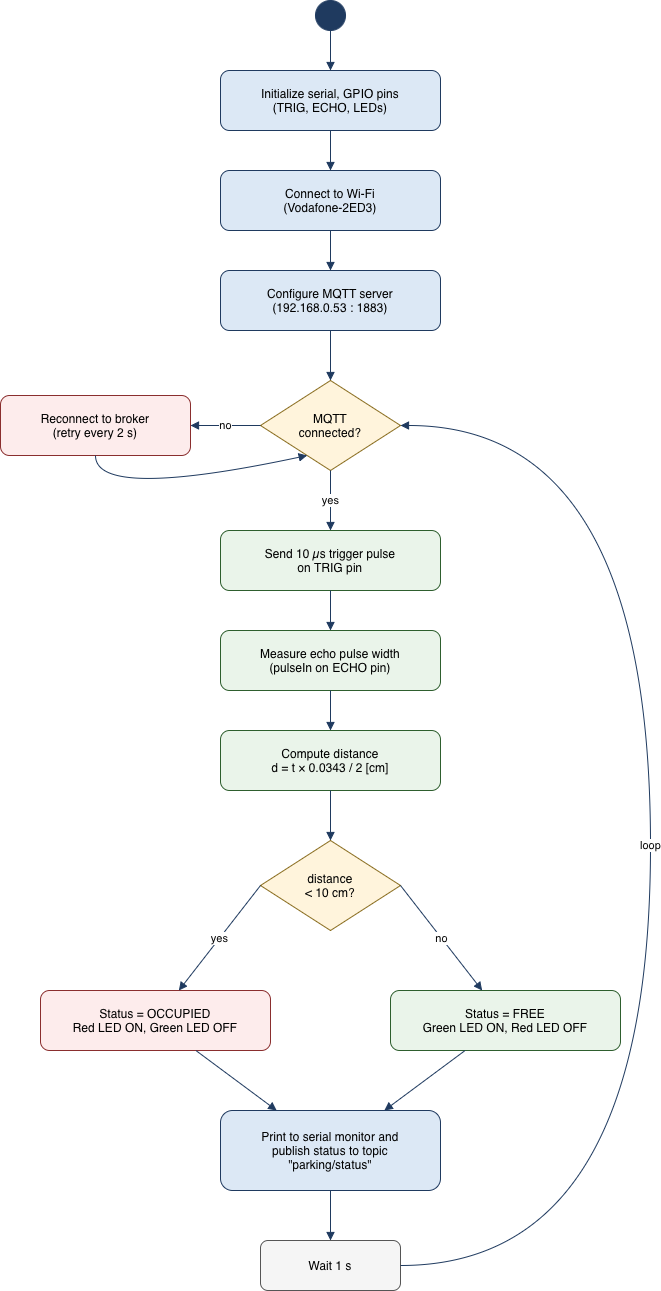

The diagram above was exported from draw.io. Its source (the exported page's mxGraphModel, read from the mxfile embedded in the PNG):
<mxGraphModel dx="1006" dy="602" grid="1" gridSize="10" guides="1" tooltips="1" connect="1" arrows="1" fold="1" page="1" pageScale="1" pageWidth="827" pageHeight="1169" math="0" shadow="0">
  <root>
    <mxCell id="0" />
    <mxCell id="1" parent="0" />
    <mxCell id="gRRA1IiGWhF0VDxZKlvo-1" parent="1" style="ellipse;fillColor=#1F3A5F;strokeColor=#1F3A5F;" value="" vertex="1">
      <mxGeometry height="30" width="30" x="385" y="40" as="geometry" />
    </mxCell>
    <mxCell id="gRRA1IiGWhF0VDxZKlvo-2" parent="1" style="rounded=1;whiteSpace=wrap;html=1;fillColor=#DCE8F5;strokeColor=#1F3A5F;" value="Initialize serial, GPIO pins&#10;(TRIG, ECHO, LEDs)" vertex="1">
      <mxGeometry height="60" width="220" x="290" y="110" as="geometry" />
    </mxCell>
    <mxCell id="gRRA1IiGWhF0VDxZKlvo-3" parent="1" style="rounded=1;whiteSpace=wrap;html=1;fillColor=#DCE8F5;strokeColor=#1F3A5F;" value="Connect to Wi-Fi&#10;(Vodafone-2ED3)" vertex="1">
      <mxGeometry height="60" width="220" x="290" y="210" as="geometry" />
    </mxCell>
    <mxCell id="gRRA1IiGWhF0VDxZKlvo-4" parent="1" style="rounded=1;whiteSpace=wrap;html=1;fillColor=#DCE8F5;strokeColor=#1F3A5F;" value="Configure MQTT server&#10;(192.168.0.53 : 1883)" vertex="1">
      <mxGeometry height="60" width="220" x="290" y="310" as="geometry" />
    </mxCell>
    <mxCell id="gRRA1IiGWhF0VDxZKlvo-5" parent="1" style="rhombus;whiteSpace=wrap;html=1;fillColor=#FFF4DC;strokeColor=#8A6D1F;" value="MQTT&#10;connected?" vertex="1">
      <mxGeometry height="90" width="140" x="330" y="420" as="geometry" />
    </mxCell>
    <mxCell id="gRRA1IiGWhF0VDxZKlvo-6" parent="1" style="rounded=1;whiteSpace=wrap;html=1;fillColor=#FDECEC;strokeColor=#8A2E2E;" value="Reconnect to broker&#10;(retry every 2 s)" vertex="1">
      <mxGeometry height="60" width="190" x="70" y="435" as="geometry" />
    </mxCell>
    <mxCell id="gRRA1IiGWhF0VDxZKlvo-7" parent="1" style="rounded=1;whiteSpace=wrap;html=1;fillColor=#EAF4EA;strokeColor=#2E5E2E;" value="Send 10 µs trigger pulse&#10;on TRIG pin" vertex="1">
      <mxGeometry height="60" width="220" x="290" y="570" as="geometry" />
    </mxCell>
    <mxCell id="gRRA1IiGWhF0VDxZKlvo-8" parent="1" style="rounded=1;whiteSpace=wrap;html=1;fillColor=#EAF4EA;strokeColor=#2E5E2E;" value="Measure echo pulse width&#10;(pulseIn on ECHO pin)" vertex="1">
      <mxGeometry height="60" width="220" x="290" y="670" as="geometry" />
    </mxCell>
    <mxCell id="gRRA1IiGWhF0VDxZKlvo-9" parent="1" style="rounded=1;whiteSpace=wrap;html=1;fillColor=#EAF4EA;strokeColor=#2E5E2E;" value="Compute distance&#10;d = t × 0.0343 / 2  [cm]" vertex="1">
      <mxGeometry height="60" width="220" x="290" y="770" as="geometry" />
    </mxCell>
    <mxCell id="gRRA1IiGWhF0VDxZKlvo-10" parent="1" style="rhombus;whiteSpace=wrap;html=1;fillColor=#FFF4DC;strokeColor=#8A6D1F;" value="distance&#10;&amp;lt; 10 cm?" vertex="1">
      <mxGeometry height="90" width="140" x="330" y="880" as="geometry" />
    </mxCell>
    <mxCell id="gRRA1IiGWhF0VDxZKlvo-11" parent="1" style="rounded=1;whiteSpace=wrap;html=1;fillColor=#FDECEC;strokeColor=#8A2E2E;" value="Status = OCCUPIED&#10;Red LED ON, Green LED OFF" vertex="1">
      <mxGeometry height="60" width="230" x="110" y="1030" as="geometry" />
    </mxCell>
    <mxCell id="gRRA1IiGWhF0VDxZKlvo-12" parent="1" style="rounded=1;whiteSpace=wrap;html=1;fillColor=#EAF4EA;strokeColor=#2E5E2E;" value="Status = FREE&#10;Green LED ON, Red LED OFF" vertex="1">
      <mxGeometry height="60" width="230" x="460" y="1030" as="geometry" />
    </mxCell>
    <mxCell id="gRRA1IiGWhF0VDxZKlvo-13" parent="1" style="rounded=1;whiteSpace=wrap;html=1;fillColor=#DCE8F5;strokeColor=#1F3A5F;" value="Print to serial monitor and&#10;publish status to topic&#10;&quot;parking/status&quot;" vertex="1">
      <mxGeometry height="80" width="220" x="290" y="1150" as="geometry" />
    </mxCell>
    <mxCell id="gRRA1IiGWhF0VDxZKlvo-14" parent="1" style="rounded=1;whiteSpace=wrap;html=1;fillColor=#F5F5F5;strokeColor=#555555;" value="Wait 1 s" vertex="1">
      <mxGeometry height="50" width="140" x="330" y="1280" as="geometry" />
    </mxCell>
    <mxCell id="gRRA1IiGWhF0VDxZKlvo-15" edge="1" parent="1" source="gRRA1IiGWhF0VDxZKlvo-1" style="endArrow=block;html=1;strokeColor=#1F3A5F;" target="gRRA1IiGWhF0VDxZKlvo-2">
      <mxGeometry relative="1" as="geometry" />
    </mxCell>
    <mxCell id="gRRA1IiGWhF0VDxZKlvo-16" edge="1" parent="1" source="gRRA1IiGWhF0VDxZKlvo-2" style="endArrow=block;html=1;strokeColor=#1F3A5F;" target="gRRA1IiGWhF0VDxZKlvo-3">
      <mxGeometry relative="1" as="geometry" />
    </mxCell>
    <mxCell id="gRRA1IiGWhF0VDxZKlvo-17" edge="1" parent="1" source="gRRA1IiGWhF0VDxZKlvo-3" style="endArrow=block;html=1;strokeColor=#1F3A5F;" target="gRRA1IiGWhF0VDxZKlvo-4">
      <mxGeometry relative="1" as="geometry" />
    </mxCell>
    <mxCell id="gRRA1IiGWhF0VDxZKlvo-18" edge="1" parent="1" source="gRRA1IiGWhF0VDxZKlvo-4" style="endArrow=block;html=1;strokeColor=#1F3A5F;" target="gRRA1IiGWhF0VDxZKlvo-5">
      <mxGeometry relative="1" as="geometry" />
    </mxCell>
    <mxCell id="gRRA1IiGWhF0VDxZKlvo-19" edge="1" parent="1" source="gRRA1IiGWhF0VDxZKlvo-5" style="endArrow=block;html=1;strokeColor=#1F3A5F;exitX=0;exitY=0.5;" target="gRRA1IiGWhF0VDxZKlvo-6" value="no">
      <mxGeometry relative="1" as="geometry" />
    </mxCell>
    <mxCell id="gRRA1IiGWhF0VDxZKlvo-20" edge="1" parent="1" source="gRRA1IiGWhF0VDxZKlvo-6" style="endArrow=block;html=1;strokeColor=#1F3A5F;curved=1;entryX=0.25;entryY=1;" target="gRRA1IiGWhF0VDxZKlvo-5">
      <mxGeometry relative="1" as="geometry">
        <Array as="points">
          <mxPoint x="165" y="540" />
        </Array>
      </mxGeometry>
    </mxCell>
    <mxCell id="gRRA1IiGWhF0VDxZKlvo-21" edge="1" parent="1" source="gRRA1IiGWhF0VDxZKlvo-5" style="endArrow=block;html=1;strokeColor=#1F3A5F;" target="gRRA1IiGWhF0VDxZKlvo-7" value="yes">
      <mxGeometry relative="1" as="geometry" />
    </mxCell>
    <mxCell id="gRRA1IiGWhF0VDxZKlvo-22" edge="1" parent="1" source="gRRA1IiGWhF0VDxZKlvo-7" style="endArrow=block;html=1;strokeColor=#1F3A5F;" target="gRRA1IiGWhF0VDxZKlvo-8">
      <mxGeometry relative="1" as="geometry" />
    </mxCell>
    <mxCell id="gRRA1IiGWhF0VDxZKlvo-23" edge="1" parent="1" source="gRRA1IiGWhF0VDxZKlvo-8" style="endArrow=block;html=1;strokeColor=#1F3A5F;" target="gRRA1IiGWhF0VDxZKlvo-9">
      <mxGeometry relative="1" as="geometry" />
    </mxCell>
    <mxCell id="gRRA1IiGWhF0VDxZKlvo-24" edge="1" parent="1" source="gRRA1IiGWhF0VDxZKlvo-9" style="endArrow=block;html=1;strokeColor=#1F3A5F;" target="gRRA1IiGWhF0VDxZKlvo-10">
      <mxGeometry relative="1" as="geometry" />
    </mxCell>
    <mxCell id="gRRA1IiGWhF0VDxZKlvo-25" edge="1" parent="1" source="gRRA1IiGWhF0VDxZKlvo-10" style="endArrow=block;html=1;strokeColor=#1F3A5F;exitX=0;exitY=0.5;" target="gRRA1IiGWhF0VDxZKlvo-11" value="yes">
      <mxGeometry relative="1" as="geometry" />
    </mxCell>
    <mxCell id="gRRA1IiGWhF0VDxZKlvo-26" edge="1" parent="1" source="gRRA1IiGWhF0VDxZKlvo-10" style="endArrow=block;html=1;strokeColor=#1F3A5F;exitX=1;exitY=0.5;" target="gRRA1IiGWhF0VDxZKlvo-12" value="no">
      <mxGeometry relative="1" as="geometry" />
    </mxCell>
    <mxCell id="gRRA1IiGWhF0VDxZKlvo-27" edge="1" parent="1" source="gRRA1IiGWhF0VDxZKlvo-11" style="endArrow=block;html=1;strokeColor=#1F3A5F;" target="gRRA1IiGWhF0VDxZKlvo-13">
      <mxGeometry relative="1" as="geometry" />
    </mxCell>
    <mxCell id="gRRA1IiGWhF0VDxZKlvo-28" edge="1" parent="1" source="gRRA1IiGWhF0VDxZKlvo-12" style="endArrow=block;html=1;strokeColor=#1F3A5F;" target="gRRA1IiGWhF0VDxZKlvo-13">
      <mxGeometry relative="1" as="geometry" />
    </mxCell>
    <mxCell id="gRRA1IiGWhF0VDxZKlvo-29" edge="1" parent="1" source="gRRA1IiGWhF0VDxZKlvo-13" style="endArrow=block;html=1;strokeColor=#1F3A5F;" target="gRRA1IiGWhF0VDxZKlvo-14">
      <mxGeometry relative="1" as="geometry" />
    </mxCell>
    <mxCell id="gRRA1IiGWhF0VDxZKlvo-30" edge="1" parent="1" source="gRRA1IiGWhF0VDxZKlvo-14" style="endArrow=block;html=1;strokeColor=#1F3A5F;curved=1;exitX=1;exitY=0.5;entryX=1;entryY=0.5;" target="gRRA1IiGWhF0VDxZKlvo-5" value="loop">
      <mxGeometry relative="1" as="geometry">
        <Array as="points">
          <mxPoint x="720" y="1305" />
          <mxPoint x="720" y="465" />
        </Array>
      </mxGeometry>
    </mxCell>
  </root>
</mxGraphModel>